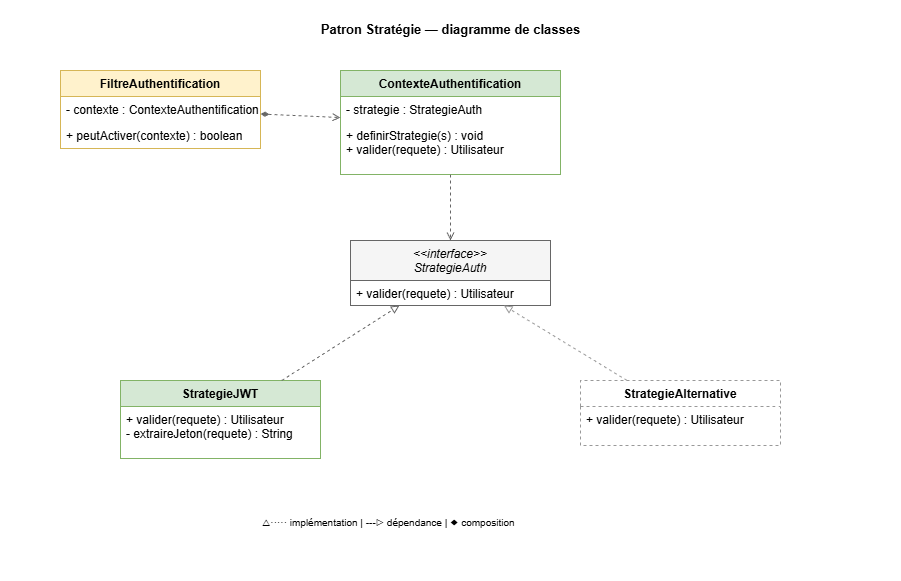

The diagram above was exported from draw.io. Its source (the exported page's mxGraphModel, read from the mxfile embedded in the PNG):
<mxGraphModel dx="692" dy="368" grid="1" gridSize="10" guides="1" tooltips="1" connect="1" arrows="1" fold="1" page="1" pageScale="1" pageWidth="900" pageHeight="580" background="#ffffff" math="0" shadow="0">
  <root>
    <mxCell id="0" />
    <mxCell id="1" parent="0" />
    <mxCell id="bg" value="" style="rounded=0;whiteSpace=wrap;html=1;fillColor=#ffffff;strokeColor=none;" parent="1" vertex="1">
      <mxGeometry width="900" height="580" as="geometry" />
    </mxCell>
    <mxCell id="title" value="Patron Stratégie — diagramme de classes" style="text;html=1;align=center;fontSize=13;fontStyle=1;fontColor=#000000;fillColor=#ffffff;strokeColor=none;" parent="1" vertex="1">
      <mxGeometry x="260" y="15" width="380" height="25" as="geometry" />
    </mxCell>
    <mxCell id="ctx" value="ContexteAuthentification" style="swimlane;fontStyle=1;align=center;verticalAlign=top;childLayout=stackLayout;horizontal=1;startSize=26;fillColor=#d5e8d4;strokeColor=#82b366;fontColor=#000000;" parent="1" vertex="1">
      <mxGeometry x="340" y="70" width="220" height="104" as="geometry" />
    </mxCell>
    <mxCell id="ctx-a" value="- strategie : StrategieAuth" style="text;strokeColor=none;fillColor=none;align=left;spacingLeft=4;fontColor=#000000;html=1;" parent="ctx" vertex="1">
      <mxGeometry y="26" width="220" height="26" as="geometry" />
    </mxCell>
    <mxCell id="ctx-m" value="+ definirStrategie(s) : void&#10;+ valider(requete) : Utilisateur" style="text;strokeColor=none;fillColor=none;align=left;spacingLeft=4;fontColor=#000000;html=1;" parent="ctx" vertex="1">
      <mxGeometry y="52" width="220" height="52" as="geometry" />
    </mxCell>
    <mxCell id="iface" value="&lt;&lt;interface&gt;&gt;&#10;StrategieAuth" style="swimlane;fontStyle=2;align=center;verticalAlign=top;childLayout=stackLayout;horizontal=1;startSize=40;fillColor=#f5f5f5;strokeColor=#666666;fontColor=#000000;" parent="1" vertex="1">
      <mxGeometry x="350" y="240" width="200" height="65" as="geometry" />
    </mxCell>
    <mxCell id="iface-m" value="+ valider(requete) : Utilisateur" style="text;strokeColor=none;fillColor=none;align=left;spacingLeft=4;fontColor=#000000;html=1;" parent="iface" vertex="1">
      <mxGeometry y="40" width="200" height="25" as="geometry" />
    </mxCell>
    <mxCell id="s1" value="StrategieJWT" style="swimlane;fontStyle=1;align=center;verticalAlign=top;childLayout=stackLayout;horizontal=1;startSize=26;fillColor=#d5e8d4;strokeColor=#82b366;fontColor=#000000;" parent="1" vertex="1">
      <mxGeometry x="120" y="380" width="200" height="78" as="geometry" />
    </mxCell>
    <mxCell id="s1-m" value="+ valider(requete) : Utilisateur&#10;- extraireJeton(requete) : String" style="text;strokeColor=none;fillColor=none;align=left;spacingLeft=4;fontColor=#000000;html=1;" parent="s1" vertex="1">
      <mxGeometry y="26" width="200" height="52" as="geometry" />
    </mxCell>
    <mxCell id="s2" value="StrategieAlternative" style="swimlane;fontStyle=1;align=center;verticalAlign=top;childLayout=stackLayout;horizontal=1;startSize=26;fillColor=#ffffff;strokeColor=#999999;fontColor=#000000;dashed=1;" parent="1" vertex="1">
      <mxGeometry x="580" y="380" width="200" height="65" as="geometry" />
    </mxCell>
    <mxCell id="s2-m" value="+ valider(requete) : Utilisateur" style="text;strokeColor=none;fillColor=none;align=left;spacingLeft=4;fontColor=#000000;html=1;" parent="s2" vertex="1">
      <mxGeometry y="26" width="200" height="39" as="geometry" />
    </mxCell>
    <mxCell id="guard" value="FiltreAuthentification" style="swimlane;fontStyle=1;align=center;verticalAlign=top;childLayout=stackLayout;horizontal=1;startSize=26;fillColor=#fff2cc;strokeColor=#d6b656;fontColor=#000000;" parent="1" vertex="1">
      <mxGeometry x="60" y="70" width="200" height="78" as="geometry" />
    </mxCell>
    <mxCell id="guard-a" value="- contexte : ContexteAuthentification" style="text;strokeColor=none;fillColor=none;align=left;spacingLeft=4;fontColor=#000000;html=1;" parent="guard" vertex="1">
      <mxGeometry y="26" width="200" height="26" as="geometry" />
    </mxCell>
    <mxCell id="guard-m" value="+ peutActiver(contexte) : boolean" style="text;strokeColor=none;fillColor=none;align=left;spacingLeft=4;fontColor=#000000;html=1;" parent="guard" vertex="1">
      <mxGeometry y="52" width="200" height="26" as="geometry" />
    </mxCell>
    <mxCell id="e-guard-ctx" value="" style="endArrow=open;dashed=1;html=1;strokeColor=#666666;startArrow=diamondThin;startFill=1;" parent="1" source="guard" target="ctx" edge="1">
      <mxGeometry relative="1" as="geometry" />
    </mxCell>
    <mxCell id="e-ctx-iface" value="" style="endArrow=open;dashed=1;html=1;strokeColor=#666666;" parent="1" source="ctx" target="iface" edge="1">
      <mxGeometry relative="1" as="geometry" />
    </mxCell>
    <mxCell id="e-s1-iface" value="" style="endArrow=block;endFill=0;dashed=1;html=1;strokeColor=#666666;" parent="1" source="s1" target="iface" edge="1">
      <mxGeometry relative="1" as="geometry" />
    </mxCell>
    <mxCell id="e-s2-iface" value="" style="endArrow=block;endFill=0;dashed=1;html=1;strokeColor=#999999;" parent="1" source="s2" target="iface" edge="1">
      <mxGeometry relative="1" as="geometry" />
    </mxCell>
    <mxCell id="leg" value="△····· implémentation  |  ---▷ dépendance  |  ◆ composition" style="text;html=1;fontSize=10;fontColor=#000000;fillColor=#ffffff;strokeColor=none;" parent="1" vertex="1">
      <mxGeometry x="260" y="510" width="380" height="20" as="geometry" />
    </mxCell>
  </root>
</mxGraphModel>